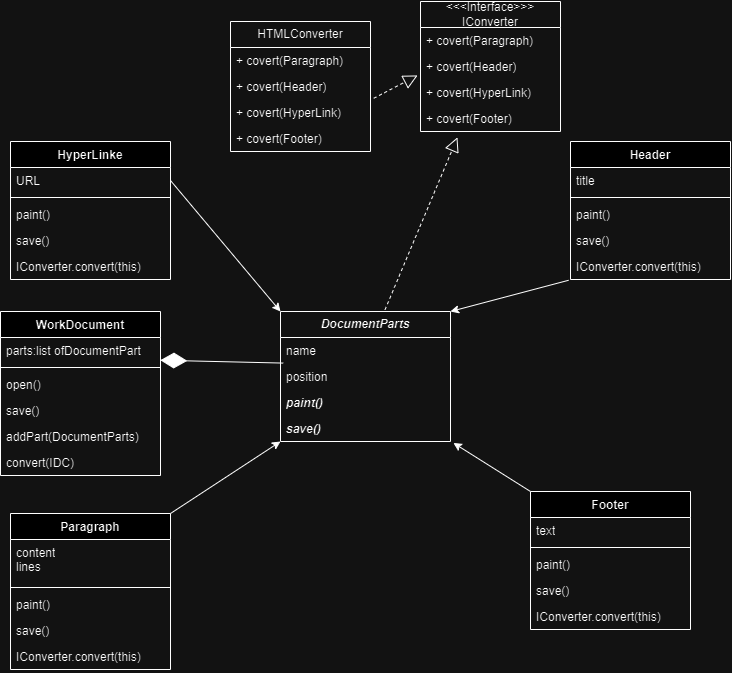

The diagram above was exported from draw.io. Its source (the exported page's mxGraphModel, read from the mxfile embedded in the PNG):
<mxGraphModel dx="1209" dy="718" grid="1" gridSize="10" guides="1" tooltips="1" connect="1" arrows="1" fold="1" page="1" pageScale="1" pageWidth="827" pageHeight="1169" math="0" shadow="0">
  <root>
    <mxCell id="WIyWlLk6GJQsqaUBKTNV-0" />
    <mxCell id="WIyWlLk6GJQsqaUBKTNV-1" parent="WIyWlLk6GJQsqaUBKTNV-0" />
    <mxCell id="mzr6ogtgH2MtkPhtlV6a-0" value="&lt;b&gt;&lt;i&gt;DocumentParts&lt;/i&gt;&lt;/b&gt;" style="swimlane;fontStyle=0;childLayout=stackLayout;horizontal=1;startSize=26;fillColor=none;horizontalStack=0;resizeParent=1;resizeParentMax=0;resizeLast=0;collapsible=1;marginBottom=0;whiteSpace=wrap;html=1;" vertex="1" parent="WIyWlLk6GJQsqaUBKTNV-1">
      <mxGeometry x="320" y="340" width="170" height="130" as="geometry" />
    </mxCell>
    <mxCell id="mzr6ogtgH2MtkPhtlV6a-1" value="name" style="text;strokeColor=none;fillColor=none;align=left;verticalAlign=top;spacingLeft=4;spacingRight=4;overflow=hidden;rotatable=0;points=[[0,0.5],[1,0.5]];portConstraint=eastwest;whiteSpace=wrap;html=1;" vertex="1" parent="mzr6ogtgH2MtkPhtlV6a-0">
      <mxGeometry y="26" width="170" height="26" as="geometry" />
    </mxCell>
    <mxCell id="mzr6ogtgH2MtkPhtlV6a-2" value="position" style="text;strokeColor=none;fillColor=none;align=left;verticalAlign=top;spacingLeft=4;spacingRight=4;overflow=hidden;rotatable=0;points=[[0,0.5],[1,0.5]];portConstraint=eastwest;whiteSpace=wrap;html=1;" vertex="1" parent="mzr6ogtgH2MtkPhtlV6a-0">
      <mxGeometry y="52" width="170" height="26" as="geometry" />
    </mxCell>
    <mxCell id="mzr6ogtgH2MtkPhtlV6a-3" value="&lt;b&gt;&lt;i&gt;paint()&lt;/i&gt;&lt;/b&gt;" style="text;strokeColor=none;fillColor=none;align=left;verticalAlign=top;spacingLeft=4;spacingRight=4;overflow=hidden;rotatable=0;points=[[0,0.5],[1,0.5]];portConstraint=eastwest;whiteSpace=wrap;html=1;" vertex="1" parent="mzr6ogtgH2MtkPhtlV6a-0">
      <mxGeometry y="78" width="170" height="26" as="geometry" />
    </mxCell>
    <mxCell id="mzr6ogtgH2MtkPhtlV6a-57" value="&lt;b&gt;&lt;i&gt;save()&lt;/i&gt;&lt;/b&gt;" style="text;strokeColor=none;fillColor=none;align=left;verticalAlign=top;spacingLeft=4;spacingRight=4;overflow=hidden;rotatable=0;points=[[0,0.5],[1,0.5]];portConstraint=eastwest;whiteSpace=wrap;html=1;" vertex="1" parent="mzr6ogtgH2MtkPhtlV6a-0">
      <mxGeometry y="104" width="170" height="26" as="geometry" />
    </mxCell>
    <mxCell id="mzr6ogtgH2MtkPhtlV6a-24" value="" style="endArrow=diamondThin;endFill=1;endSize=24;html=1;rounded=0;entryX=0.999;entryY=0.874;entryDx=0;entryDy=0;exitX=0.016;exitY=0.984;exitDx=0;exitDy=0;entryPerimeter=0;exitPerimeter=0;" edge="1" parent="WIyWlLk6GJQsqaUBKTNV-1" source="mzr6ogtgH2MtkPhtlV6a-1" target="mzr6ogtgH2MtkPhtlV6a-26">
      <mxGeometry width="160" relative="1" as="geometry">
        <mxPoint x="260" y="470" as="sourcePoint" />
        <mxPoint x="210" y="365" as="targetPoint" />
      </mxGeometry>
    </mxCell>
    <mxCell id="mzr6ogtgH2MtkPhtlV6a-25" value="WorkDocument" style="swimlane;fontStyle=1;align=center;verticalAlign=top;childLayout=stackLayout;horizontal=1;startSize=26;horizontalStack=0;resizeParent=1;resizeParentMax=0;resizeLast=0;collapsible=1;marginBottom=0;whiteSpace=wrap;html=1;" vertex="1" parent="WIyWlLk6GJQsqaUBKTNV-1">
      <mxGeometry x="40" y="340" width="160" height="164" as="geometry" />
    </mxCell>
    <mxCell id="mzr6ogtgH2MtkPhtlV6a-26" value="parts:list ofDocumentPart" style="text;strokeColor=none;fillColor=none;align=left;verticalAlign=top;spacingLeft=4;spacingRight=4;overflow=hidden;rotatable=0;points=[[0,0.5],[1,0.5]];portConstraint=eastwest;whiteSpace=wrap;html=1;" vertex="1" parent="mzr6ogtgH2MtkPhtlV6a-25">
      <mxGeometry y="26" width="160" height="26" as="geometry" />
    </mxCell>
    <mxCell id="mzr6ogtgH2MtkPhtlV6a-27" value="" style="line;strokeWidth=1;fillColor=none;align=left;verticalAlign=middle;spacingTop=-1;spacingLeft=3;spacingRight=3;rotatable=0;labelPosition=right;points=[];portConstraint=eastwest;strokeColor=inherit;" vertex="1" parent="mzr6ogtgH2MtkPhtlV6a-25">
      <mxGeometry y="52" width="160" height="8" as="geometry" />
    </mxCell>
    <mxCell id="mzr6ogtgH2MtkPhtlV6a-28" value="open()" style="text;strokeColor=none;fillColor=none;align=left;verticalAlign=top;spacingLeft=4;spacingRight=4;overflow=hidden;rotatable=0;points=[[0,0.5],[1,0.5]];portConstraint=eastwest;whiteSpace=wrap;html=1;" vertex="1" parent="mzr6ogtgH2MtkPhtlV6a-25">
      <mxGeometry y="60" width="160" height="26" as="geometry" />
    </mxCell>
    <mxCell id="mzr6ogtgH2MtkPhtlV6a-71" value="save()" style="text;strokeColor=none;fillColor=none;align=left;verticalAlign=top;spacingLeft=4;spacingRight=4;overflow=hidden;rotatable=0;points=[[0,0.5],[1,0.5]];portConstraint=eastwest;whiteSpace=wrap;html=1;" vertex="1" parent="mzr6ogtgH2MtkPhtlV6a-25">
      <mxGeometry y="86" width="160" height="26" as="geometry" />
    </mxCell>
    <mxCell id="mzr6ogtgH2MtkPhtlV6a-72" value="addPart(DocumentParts)" style="text;strokeColor=none;fillColor=none;align=left;verticalAlign=top;spacingLeft=4;spacingRight=4;overflow=hidden;rotatable=0;points=[[0,0.5],[1,0.5]];portConstraint=eastwest;whiteSpace=wrap;html=1;" vertex="1" parent="mzr6ogtgH2MtkPhtlV6a-25">
      <mxGeometry y="112" width="160" height="26" as="geometry" />
    </mxCell>
    <mxCell id="mzr6ogtgH2MtkPhtlV6a-73" value="convert(IDC)" style="text;strokeColor=none;fillColor=none;align=left;verticalAlign=top;spacingLeft=4;spacingRight=4;overflow=hidden;rotatable=0;points=[[0,0.5],[1,0.5]];portConstraint=eastwest;whiteSpace=wrap;html=1;" vertex="1" parent="mzr6ogtgH2MtkPhtlV6a-25">
      <mxGeometry y="138" width="160" height="26" as="geometry" />
    </mxCell>
    <mxCell id="mzr6ogtgH2MtkPhtlV6a-30" value="Header" style="swimlane;fontStyle=1;align=center;verticalAlign=top;childLayout=stackLayout;horizontal=1;startSize=26;horizontalStack=0;resizeParent=1;resizeParentMax=0;resizeLast=0;collapsible=1;marginBottom=0;whiteSpace=wrap;html=1;" vertex="1" parent="WIyWlLk6GJQsqaUBKTNV-1">
      <mxGeometry x="610" y="170" width="160" height="138" as="geometry" />
    </mxCell>
    <mxCell id="mzr6ogtgH2MtkPhtlV6a-31" value="title" style="text;strokeColor=none;fillColor=none;align=left;verticalAlign=top;spacingLeft=4;spacingRight=4;overflow=hidden;rotatable=0;points=[[0,0.5],[1,0.5]];portConstraint=eastwest;whiteSpace=wrap;html=1;" vertex="1" parent="mzr6ogtgH2MtkPhtlV6a-30">
      <mxGeometry y="26" width="160" height="26" as="geometry" />
    </mxCell>
    <mxCell id="mzr6ogtgH2MtkPhtlV6a-32" value="" style="line;strokeWidth=1;fillColor=none;align=left;verticalAlign=middle;spacingTop=-1;spacingLeft=3;spacingRight=3;rotatable=0;labelPosition=right;points=[];portConstraint=eastwest;strokeColor=inherit;" vertex="1" parent="mzr6ogtgH2MtkPhtlV6a-30">
      <mxGeometry y="52" width="160" height="8" as="geometry" />
    </mxCell>
    <mxCell id="mzr6ogtgH2MtkPhtlV6a-58" value="paint()" style="text;strokeColor=none;fillColor=none;align=left;verticalAlign=top;spacingLeft=4;spacingRight=4;overflow=hidden;rotatable=0;points=[[0,0.5],[1,0.5]];portConstraint=eastwest;whiteSpace=wrap;html=1;" vertex="1" parent="mzr6ogtgH2MtkPhtlV6a-30">
      <mxGeometry y="60" width="160" height="26" as="geometry" />
    </mxCell>
    <mxCell id="mzr6ogtgH2MtkPhtlV6a-33" value="save()" style="text;strokeColor=none;fillColor=none;align=left;verticalAlign=top;spacingLeft=4;spacingRight=4;overflow=hidden;rotatable=0;points=[[0,0.5],[1,0.5]];portConstraint=eastwest;whiteSpace=wrap;html=1;" vertex="1" parent="mzr6ogtgH2MtkPhtlV6a-30">
      <mxGeometry y="86" width="160" height="26" as="geometry" />
    </mxCell>
    <mxCell id="mzr6ogtgH2MtkPhtlV6a-66" value="IConverter.convert(this)" style="text;strokeColor=none;fillColor=none;align=left;verticalAlign=top;spacingLeft=4;spacingRight=4;overflow=hidden;rotatable=0;points=[[0,0.5],[1,0.5]];portConstraint=eastwest;whiteSpace=wrap;html=1;" vertex="1" parent="mzr6ogtgH2MtkPhtlV6a-30">
      <mxGeometry y="112" width="160" height="26" as="geometry" />
    </mxCell>
    <mxCell id="mzr6ogtgH2MtkPhtlV6a-39" value="HyperLinke" style="swimlane;fontStyle=1;align=center;verticalAlign=top;childLayout=stackLayout;horizontal=1;startSize=26;horizontalStack=0;resizeParent=1;resizeParentMax=0;resizeLast=0;collapsible=1;marginBottom=0;whiteSpace=wrap;html=1;" vertex="1" parent="WIyWlLk6GJQsqaUBKTNV-1">
      <mxGeometry x="50" y="170" width="160" height="138" as="geometry" />
    </mxCell>
    <mxCell id="mzr6ogtgH2MtkPhtlV6a-40" value="URL" style="text;strokeColor=none;fillColor=none;align=left;verticalAlign=top;spacingLeft=4;spacingRight=4;overflow=hidden;rotatable=0;points=[[0,0.5],[1,0.5]];portConstraint=eastwest;whiteSpace=wrap;html=1;" vertex="1" parent="mzr6ogtgH2MtkPhtlV6a-39">
      <mxGeometry y="26" width="160" height="26" as="geometry" />
    </mxCell>
    <mxCell id="mzr6ogtgH2MtkPhtlV6a-41" value="" style="line;strokeWidth=1;fillColor=none;align=left;verticalAlign=middle;spacingTop=-1;spacingLeft=3;spacingRight=3;rotatable=0;labelPosition=right;points=[];portConstraint=eastwest;strokeColor=inherit;" vertex="1" parent="mzr6ogtgH2MtkPhtlV6a-39">
      <mxGeometry y="52" width="160" height="8" as="geometry" />
    </mxCell>
    <mxCell id="mzr6ogtgH2MtkPhtlV6a-68" value="paint()" style="text;strokeColor=none;fillColor=none;align=left;verticalAlign=top;spacingLeft=4;spacingRight=4;overflow=hidden;rotatable=0;points=[[0,0.5],[1,0.5]];portConstraint=eastwest;whiteSpace=wrap;html=1;" vertex="1" parent="mzr6ogtgH2MtkPhtlV6a-39">
      <mxGeometry y="60" width="160" height="26" as="geometry" />
    </mxCell>
    <mxCell id="mzr6ogtgH2MtkPhtlV6a-69" value="save()" style="text;strokeColor=none;fillColor=none;align=left;verticalAlign=top;spacingLeft=4;spacingRight=4;overflow=hidden;rotatable=0;points=[[0,0.5],[1,0.5]];portConstraint=eastwest;whiteSpace=wrap;html=1;" vertex="1" parent="mzr6ogtgH2MtkPhtlV6a-39">
      <mxGeometry y="86" width="160" height="26" as="geometry" />
    </mxCell>
    <mxCell id="mzr6ogtgH2MtkPhtlV6a-70" value="IConverter.convert(this)" style="text;strokeColor=none;fillColor=none;align=left;verticalAlign=top;spacingLeft=4;spacingRight=4;overflow=hidden;rotatable=0;points=[[0,0.5],[1,0.5]];portConstraint=eastwest;whiteSpace=wrap;html=1;" vertex="1" parent="mzr6ogtgH2MtkPhtlV6a-39">
      <mxGeometry y="112" width="160" height="26" as="geometry" />
    </mxCell>
    <mxCell id="mzr6ogtgH2MtkPhtlV6a-43" value="Paragraph" style="swimlane;fontStyle=1;align=center;verticalAlign=top;childLayout=stackLayout;horizontal=1;startSize=26;horizontalStack=0;resizeParent=1;resizeParentMax=0;resizeLast=0;collapsible=1;marginBottom=0;whiteSpace=wrap;html=1;" vertex="1" parent="WIyWlLk6GJQsqaUBKTNV-1">
      <mxGeometry x="50" y="542" width="160" height="156" as="geometry" />
    </mxCell>
    <mxCell id="mzr6ogtgH2MtkPhtlV6a-44" value="content&lt;br&gt;lines" style="text;strokeColor=none;fillColor=none;align=left;verticalAlign=top;spacingLeft=4;spacingRight=4;overflow=hidden;rotatable=0;points=[[0,0.5],[1,0.5]];portConstraint=eastwest;whiteSpace=wrap;html=1;" vertex="1" parent="mzr6ogtgH2MtkPhtlV6a-43">
      <mxGeometry y="26" width="160" height="44" as="geometry" />
    </mxCell>
    <mxCell id="mzr6ogtgH2MtkPhtlV6a-45" value="" style="line;strokeWidth=1;fillColor=none;align=left;verticalAlign=middle;spacingTop=-1;spacingLeft=3;spacingRight=3;rotatable=0;labelPosition=right;points=[];portConstraint=eastwest;strokeColor=inherit;" vertex="1" parent="mzr6ogtgH2MtkPhtlV6a-43">
      <mxGeometry y="70" width="160" height="8" as="geometry" />
    </mxCell>
    <mxCell id="mzr6ogtgH2MtkPhtlV6a-46" value="paint()" style="text;strokeColor=none;fillColor=none;align=left;verticalAlign=top;spacingLeft=4;spacingRight=4;overflow=hidden;rotatable=0;points=[[0,0.5],[1,0.5]];portConstraint=eastwest;whiteSpace=wrap;html=1;" vertex="1" parent="mzr6ogtgH2MtkPhtlV6a-43">
      <mxGeometry y="78" width="160" height="26" as="geometry" />
    </mxCell>
    <mxCell id="mzr6ogtgH2MtkPhtlV6a-65" value="save()" style="text;strokeColor=none;fillColor=none;align=left;verticalAlign=top;spacingLeft=4;spacingRight=4;overflow=hidden;rotatable=0;points=[[0,0.5],[1,0.5]];portConstraint=eastwest;whiteSpace=wrap;html=1;" vertex="1" parent="mzr6ogtgH2MtkPhtlV6a-43">
      <mxGeometry y="104" width="160" height="26" as="geometry" />
    </mxCell>
    <mxCell id="mzr6ogtgH2MtkPhtlV6a-64" value="IConverter.convert(this)" style="text;strokeColor=none;fillColor=none;align=left;verticalAlign=top;spacingLeft=4;spacingRight=4;overflow=hidden;rotatable=0;points=[[0,0.5],[1,0.5]];portConstraint=eastwest;whiteSpace=wrap;html=1;" vertex="1" parent="mzr6ogtgH2MtkPhtlV6a-43">
      <mxGeometry y="130" width="160" height="26" as="geometry" />
    </mxCell>
    <mxCell id="mzr6ogtgH2MtkPhtlV6a-53" value="" style="endArrow=classic;html=1;rounded=0;exitX=1;exitY=0.5;exitDx=0;exitDy=0;entryX=0;entryY=0;entryDx=0;entryDy=0;" edge="1" parent="WIyWlLk6GJQsqaUBKTNV-1" source="mzr6ogtgH2MtkPhtlV6a-40" target="mzr6ogtgH2MtkPhtlV6a-0">
      <mxGeometry width="50" height="50" relative="1" as="geometry">
        <mxPoint x="290" y="500" as="sourcePoint" />
        <mxPoint x="340" y="450" as="targetPoint" />
      </mxGeometry>
    </mxCell>
    <mxCell id="mzr6ogtgH2MtkPhtlV6a-54" value="" style="endArrow=classic;html=1;rounded=0;exitX=-0.012;exitY=1.03;exitDx=0;exitDy=0;entryX=1;entryY=0;entryDx=0;entryDy=0;exitPerimeter=0;" edge="1" parent="WIyWlLk6GJQsqaUBKTNV-1" source="mzr6ogtgH2MtkPhtlV6a-66" target="mzr6ogtgH2MtkPhtlV6a-0">
      <mxGeometry width="50" height="50" relative="1" as="geometry">
        <mxPoint x="220" y="219" as="sourcePoint" />
        <mxPoint x="480" y="330" as="targetPoint" />
      </mxGeometry>
    </mxCell>
    <mxCell id="mzr6ogtgH2MtkPhtlV6a-55" value="" style="endArrow=classic;html=1;rounded=0;exitX=0;exitY=0;exitDx=0;exitDy=0;entryX=1.017;entryY=1.056;entryDx=0;entryDy=0;entryPerimeter=0;" edge="1" parent="WIyWlLk6GJQsqaUBKTNV-1" source="mzr6ogtgH2MtkPhtlV6a-59" target="mzr6ogtgH2MtkPhtlV6a-57">
      <mxGeometry width="50" height="50" relative="1" as="geometry">
        <mxPoint x="570" y="542" as="sourcePoint" />
        <mxPoint x="490" y="340" as="targetPoint" />
      </mxGeometry>
    </mxCell>
    <mxCell id="mzr6ogtgH2MtkPhtlV6a-56" value="" style="endArrow=classic;html=1;rounded=0;exitX=1;exitY=0;exitDx=0;exitDy=0;" edge="1" parent="WIyWlLk6GJQsqaUBKTNV-1" source="mzr6ogtgH2MtkPhtlV6a-43">
      <mxGeometry width="50" height="50" relative="1" as="geometry">
        <mxPoint x="210" y="540" as="sourcePoint" />
        <mxPoint x="320" y="470" as="targetPoint" />
      </mxGeometry>
    </mxCell>
    <mxCell id="mzr6ogtgH2MtkPhtlV6a-59" value="Footer" style="swimlane;fontStyle=1;align=center;verticalAlign=top;childLayout=stackLayout;horizontal=1;startSize=26;horizontalStack=0;resizeParent=1;resizeParentMax=0;resizeLast=0;collapsible=1;marginBottom=0;whiteSpace=wrap;html=1;" vertex="1" parent="WIyWlLk6GJQsqaUBKTNV-1">
      <mxGeometry x="570" y="520" width="160" height="138" as="geometry" />
    </mxCell>
    <mxCell id="mzr6ogtgH2MtkPhtlV6a-60" value="text" style="text;strokeColor=none;fillColor=none;align=left;verticalAlign=top;spacingLeft=4;spacingRight=4;overflow=hidden;rotatable=0;points=[[0,0.5],[1,0.5]];portConstraint=eastwest;whiteSpace=wrap;html=1;" vertex="1" parent="mzr6ogtgH2MtkPhtlV6a-59">
      <mxGeometry y="26" width="160" height="26" as="geometry" />
    </mxCell>
    <mxCell id="mzr6ogtgH2MtkPhtlV6a-61" value="" style="line;strokeWidth=1;fillColor=none;align=left;verticalAlign=middle;spacingTop=-1;spacingLeft=3;spacingRight=3;rotatable=0;labelPosition=right;points=[];portConstraint=eastwest;strokeColor=inherit;" vertex="1" parent="mzr6ogtgH2MtkPhtlV6a-59">
      <mxGeometry y="52" width="160" height="8" as="geometry" />
    </mxCell>
    <mxCell id="mzr6ogtgH2MtkPhtlV6a-62" value="paint()" style="text;strokeColor=none;fillColor=none;align=left;verticalAlign=top;spacingLeft=4;spacingRight=4;overflow=hidden;rotatable=0;points=[[0,0.5],[1,0.5]];portConstraint=eastwest;whiteSpace=wrap;html=1;" vertex="1" parent="mzr6ogtgH2MtkPhtlV6a-59">
      <mxGeometry y="60" width="160" height="26" as="geometry" />
    </mxCell>
    <mxCell id="mzr6ogtgH2MtkPhtlV6a-63" value="save()" style="text;strokeColor=none;fillColor=none;align=left;verticalAlign=top;spacingLeft=4;spacingRight=4;overflow=hidden;rotatable=0;points=[[0,0.5],[1,0.5]];portConstraint=eastwest;whiteSpace=wrap;html=1;" vertex="1" parent="mzr6ogtgH2MtkPhtlV6a-59">
      <mxGeometry y="86" width="160" height="26" as="geometry" />
    </mxCell>
    <mxCell id="mzr6ogtgH2MtkPhtlV6a-67" value="IConverter.convert(this)" style="text;strokeColor=none;fillColor=none;align=left;verticalAlign=top;spacingLeft=4;spacingRight=4;overflow=hidden;rotatable=0;points=[[0,0.5],[1,0.5]];portConstraint=eastwest;whiteSpace=wrap;html=1;" vertex="1" parent="mzr6ogtgH2MtkPhtlV6a-59">
      <mxGeometry y="112" width="160" height="26" as="geometry" />
    </mxCell>
    <mxCell id="mzr6ogtgH2MtkPhtlV6a-74" value="HTMLConverter" style="swimlane;fontStyle=0;childLayout=stackLayout;horizontal=1;startSize=26;fillColor=none;horizontalStack=0;resizeParent=1;resizeParentMax=0;resizeLast=0;collapsible=1;marginBottom=0;whiteSpace=wrap;html=1;" vertex="1" parent="WIyWlLk6GJQsqaUBKTNV-1">
      <mxGeometry x="270" y="50" width="140" height="130" as="geometry" />
    </mxCell>
    <mxCell id="mzr6ogtgH2MtkPhtlV6a-75" value="+ covert(Paragraph)" style="text;strokeColor=none;fillColor=none;align=left;verticalAlign=top;spacingLeft=4;spacingRight=4;overflow=hidden;rotatable=0;points=[[0,0.5],[1,0.5]];portConstraint=eastwest;whiteSpace=wrap;html=1;" vertex="1" parent="mzr6ogtgH2MtkPhtlV6a-74">
      <mxGeometry y="26" width="140" height="26" as="geometry" />
    </mxCell>
    <mxCell id="mzr6ogtgH2MtkPhtlV6a-78" value="+ covert(Header)" style="text;strokeColor=none;fillColor=none;align=left;verticalAlign=top;spacingLeft=4;spacingRight=4;overflow=hidden;rotatable=0;points=[[0,0.5],[1,0.5]];portConstraint=eastwest;whiteSpace=wrap;html=1;" vertex="1" parent="mzr6ogtgH2MtkPhtlV6a-74">
      <mxGeometry y="52" width="140" height="26" as="geometry" />
    </mxCell>
    <mxCell id="mzr6ogtgH2MtkPhtlV6a-80" value="+ covert(HyperLink)" style="text;strokeColor=none;fillColor=none;align=left;verticalAlign=top;spacingLeft=4;spacingRight=4;overflow=hidden;rotatable=0;points=[[0,0.5],[1,0.5]];portConstraint=eastwest;whiteSpace=wrap;html=1;" vertex="1" parent="mzr6ogtgH2MtkPhtlV6a-74">
      <mxGeometry y="78" width="140" height="26" as="geometry" />
    </mxCell>
    <mxCell id="mzr6ogtgH2MtkPhtlV6a-79" value="+ covert(Footer)" style="text;strokeColor=none;fillColor=none;align=left;verticalAlign=top;spacingLeft=4;spacingRight=4;overflow=hidden;rotatable=0;points=[[0,0.5],[1,0.5]];portConstraint=eastwest;whiteSpace=wrap;html=1;" vertex="1" parent="mzr6ogtgH2MtkPhtlV6a-74">
      <mxGeometry y="104" width="140" height="26" as="geometry" />
    </mxCell>
    <mxCell id="mzr6ogtgH2MtkPhtlV6a-81" value="" style="endArrow=block;dashed=1;endFill=0;endSize=12;html=1;rounded=0;exitX=1.023;exitY=-0.046;exitDx=0;exitDy=0;entryX=-0.021;entryY=-0.156;entryDx=0;entryDy=0;entryPerimeter=0;exitPerimeter=0;" edge="1" parent="WIyWlLk6GJQsqaUBKTNV-1" source="mzr6ogtgH2MtkPhtlV6a-80" target="mzr6ogtgH2MtkPhtlV6a-89">
      <mxGeometry width="160" relative="1" as="geometry">
        <mxPoint x="230" y="260" as="sourcePoint" />
        <mxPoint x="390" y="260" as="targetPoint" />
      </mxGeometry>
    </mxCell>
    <mxCell id="mzr6ogtgH2MtkPhtlV6a-86" value="&amp;lt;&amp;lt;&amp;lt;Interface&amp;gt;&amp;gt;&amp;gt;&lt;br&gt;IConverter" style="swimlane;fontStyle=0;childLayout=stackLayout;horizontal=1;startSize=26;fillColor=none;horizontalStack=0;resizeParent=1;resizeParentMax=0;resizeLast=0;collapsible=1;marginBottom=0;whiteSpace=wrap;html=1;" vertex="1" parent="WIyWlLk6GJQsqaUBKTNV-1">
      <mxGeometry x="460" y="30" width="140" height="130" as="geometry" />
    </mxCell>
    <mxCell id="mzr6ogtgH2MtkPhtlV6a-87" value="+ covert(Paragraph)" style="text;strokeColor=none;fillColor=none;align=left;verticalAlign=top;spacingLeft=4;spacingRight=4;overflow=hidden;rotatable=0;points=[[0,0.5],[1,0.5]];portConstraint=eastwest;whiteSpace=wrap;html=1;" vertex="1" parent="mzr6ogtgH2MtkPhtlV6a-86">
      <mxGeometry y="26" width="140" height="26" as="geometry" />
    </mxCell>
    <mxCell id="mzr6ogtgH2MtkPhtlV6a-88" value="+ covert(Header)" style="text;strokeColor=none;fillColor=none;align=left;verticalAlign=top;spacingLeft=4;spacingRight=4;overflow=hidden;rotatable=0;points=[[0,0.5],[1,0.5]];portConstraint=eastwest;whiteSpace=wrap;html=1;" vertex="1" parent="mzr6ogtgH2MtkPhtlV6a-86">
      <mxGeometry y="52" width="140" height="26" as="geometry" />
    </mxCell>
    <mxCell id="mzr6ogtgH2MtkPhtlV6a-89" value="+ covert(HyperLink)" style="text;strokeColor=none;fillColor=none;align=left;verticalAlign=top;spacingLeft=4;spacingRight=4;overflow=hidden;rotatable=0;points=[[0,0.5],[1,0.5]];portConstraint=eastwest;whiteSpace=wrap;html=1;" vertex="1" parent="mzr6ogtgH2MtkPhtlV6a-86">
      <mxGeometry y="78" width="140" height="26" as="geometry" />
    </mxCell>
    <mxCell id="mzr6ogtgH2MtkPhtlV6a-90" value="+ covert(Footer)" style="text;strokeColor=none;fillColor=none;align=left;verticalAlign=top;spacingLeft=4;spacingRight=4;overflow=hidden;rotatable=0;points=[[0,0.5],[1,0.5]];portConstraint=eastwest;whiteSpace=wrap;html=1;" vertex="1" parent="mzr6ogtgH2MtkPhtlV6a-86">
      <mxGeometry y="104" width="140" height="26" as="geometry" />
    </mxCell>
    <mxCell id="mzr6ogtgH2MtkPhtlV6a-91" value="" style="endArrow=block;dashed=1;endFill=0;endSize=12;html=1;rounded=0;entryX=0.264;entryY=1.225;entryDx=0;entryDy=0;entryPerimeter=0;exitX=0.615;exitY=-0.014;exitDx=0;exitDy=0;exitPerimeter=0;" edge="1" parent="WIyWlLk6GJQsqaUBKTNV-1" source="mzr6ogtgH2MtkPhtlV6a-0" target="mzr6ogtgH2MtkPhtlV6a-90">
      <mxGeometry width="160" relative="1" as="geometry">
        <mxPoint x="420" y="330" as="sourcePoint" />
        <mxPoint x="467" y="134" as="targetPoint" />
      </mxGeometry>
    </mxCell>
  </root>
</mxGraphModel>